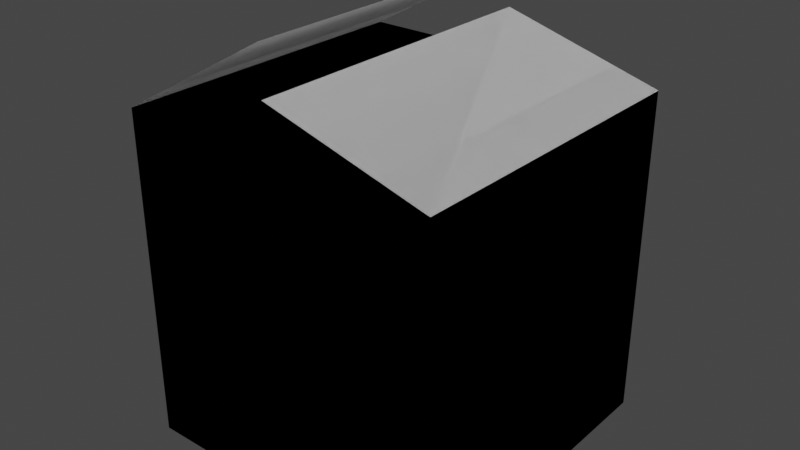 # Source: cardboard_box_closed.blend  (saved by Blender 2.91.10; exported with 4.5.12 LTS)
import bpy
from mathutils import Matrix  # noqa: F401  (used for matrix-valued properties, if any)

bpy.ops.wm.read_factory_settings(use_empty=True)
scene = bpy.context.scene
scene.name = 'Scene'

# ---- world
world_world = bpy.data.worlds.new('World'); scene.world = world_world
world_world.use_nodes = True; world_world.node_tree.nodes.clear()
_N = world_world.node_tree.nodes; _L = world_world.node_tree.links
n0 = _N.new('ShaderNodeOutputWorld'); n0.name = 'World Output'; n0.location = (300, 300)
n1 = _N.new('ShaderNodeBackground'); n1.name = 'Background'; n1.location = (10, 300)
n1.inputs[0].default_value = (0.05088, 0.05088, 0.05088, 1.0)
_L.new(n1.outputs[0], n0.inputs[0])
n0.is_active_output = True
world_world.color = (0.05088, 0.05088, 0.05088)
world_world.use_sun_shadow = False
world_world.sun_shadow_jitter_overblur = 0.0

# ---- meshes
me_cardboard_box_closed = bpy.data.meshes.new('cardboard_box_closed')
me_cardboard_box_closed.from_pydata([(-0.1741, -0.1749, 0.3637), (-0.1741, 0.1749, 0.3637), (0.0007642, -0.1749, 0.4624), (0.0007642, 0.1749, 0.4624), (0.0007642, -0.1749, 0.4624), (-0.1741, 0.1749, 0.3637), (-0.1741, -0.1749, 0.3637), (0.0007642, 0.1749, 0.4624), (0.0007642, -0.1749, 0.4131), (0.0007642, 0.1749, 0.4131), (0.1756, -0.1749, 0.3637), (0.1756, 0.1749, 0.3637), (0.1756, -0.1749, 0.3637), (0.0007642, 0.1749, 0.4131), (0.0007642, -0.1749, 0.4131), (0.1756, 0.1749, 0.3637), (0.1756, -0.1749, -6.102e-06), (0.1756, -0.1749, 0.3637), (0.1756, 0.1749, -6.102e-06), (0.1756, 0.1749, 0.3637), (0.1756, 0.1749, -6.102e-06), (0.1756, -0.1749, 0.3637), (0.1756, -0.1749, -6.102e-06), (0.1756, 0.1749, 0.3637), (0.1756, -0.1749, -6.102e-06), (0.02874, -0.1749, -6.102e-06), (0.1756, -0.1749, 0.3637), (0.02874, -0.1749, 0.09791), (-0.02721, -0.1749, 0.09791), (-0.1741, -0.1749, 0.3637), (-0.1741, -0.1749, -6.102e-06), (-0.02721, -0.1749, -6.102e-06), (0.1756, -0.1749, 0.3637), (0.02874, -0.1749, -6.102e-06), (0.1756, -0.1749, -6.102e-06), (0.02874, -0.1749, 0.09791), (-0.02721, -0.1749, 0.09791), (-0.1741, -0.1749, 0.3637), (-0.1741, -0.1749, -6.102e-06), (-0.02721, -0.1749, -6.102e-06), (-0.1741, -0.1749, 0.3637), (-0.1741, -0.1749, -6.102e-06), (-0.1741, 0.1749, 0.3637), (-0.1741, 0.1749, -6.102e-06), (-0.1741, 0.1749, 0.3637), (-0.1741, -0.1749, -6.102e-06), (-0.1741, -0.1749, 0.3637), (-0.1741, 0.1749, -6.102e-06), (-0.1741, 0.1749, -6.102e-06), (-0.02721, 0.1749, -6.102e-06), (-0.1741, 0.1749, 0.3637), (-0.02721, 0.1749, 0.09791), (0.02874, 0.1749, 0.09791), (0.1756, 0.1749, 0.3637), (0.1756, 0.1749, -6.102e-06), (0.02874, 0.1749, -6.102e-06), (-0.1741, 0.1749, 0.3637), (-0.02721, 0.1749, -6.102e-06), (-0.1741, 0.1749, -6.102e-06), (-0.02721, 0.1749, 0.09791), (0.02874, 0.1749, 0.09791), (0.1756, 0.1749, 0.3637), (0.1756, 0.1749, -6.102e-06), (0.02874, 0.1749, -6.102e-06), (0.02874, 0.1749, -6.102e-06), (0.02874, -0.1749, -6.102e-06), (0.1756, 0.1749, -6.102e-06), (0.1756, -0.1749, -6.102e-06), (-0.02721, -0.1749, -6.102e-06), (-0.02721, 0.1749, -6.102e-06), (-0.1741, -0.1749, -6.102e-06), (-0.1741, 0.1749, -6.102e-06), (0.1756, 0.1749, -6.102e-06), (0.02874, -0.1749, -6.102e-06), (0.02874, 0.1749, -6.102e-06), (0.1756, -0.1749, -6.102e-06), (0.02874, 0.1749, 0.09791), (-0.02721, 0.1749, -6.102e-06), (0.02874, 0.1749, -6.102e-06), (-0.02721, 0.1749, 0.09791), (-0.02721, 0.1749, -6.102e-06), (-0.1741, -0.1749, -6.102e-06), (-0.1741, 0.1749, -6.102e-06), (-0.02721, -0.1749, -6.102e-06), (0.02874, -0.1749, -6.102e-06), (0.02874, -0.1749, 0.09791), (-0.02721, -0.1749, 0.09791), (-0.02721, -0.1749, -6.102e-06), (0.02874, -0.1749, -6.102e-06), (0.02874, 0.1749, -6.102e-06), (-0.02721, 0.1749, -6.102e-06), (-0.02721, -0.1749, -6.102e-06), (0.02874, 0.1749, -6.102e-06), (-0.02721, 0.1749, -6.102e-06), (0.02874, 0.1749, 0.09791), (-0.02721, 0.1749, 0.09791)], [], [(2, 1, 0), (1, 2, 3), (6, 5, 4), (7, 4, 5), (10, 9, 8), (9, 10, 11), (14, 13, 12), (15, 12, 13), (18, 17, 16), (17, 18, 19), (22, 21, 20), (23, 20, 21), (26, 25, 24), (25, 26, 27), (27, 26, 28), (29, 28, 26), (30, 28, 29), (28, 30, 31), (34, 33, 32), (35, 32, 33), (36, 32, 35), (32, 36, 37), (37, 36, 38), (39, 38, 36), (33, 39, 35), (36, 35, 39), (42, 41, 40), (41, 42, 43), (46, 45, 44), (47, 44, 45), (50, 49, 48), (49, 50, 51), (51, 50, 52), (53, 52, 50), (54, 52, 53), (52, 54, 55), (58, 57, 56), (59, 56, 57), (60, 56, 59), (56, 60, 61), (61, 60, 62), (63, 62, 60), (66, 65, 64), (65, 66, 67), (68, 64, 65), (64, 68, 69), (70, 69, 68), (69, 70, 71), (74, 73, 72), (75, 72, 73), (78, 77, 76), (79, 76, 77), (82, 81, 80), (83, 80, 81), (94, 93, 92), (93, 94, 95), (90, 91, 89), (88, 89, 91), (85, 87, 84), (87, 85, 86)])
me_cardboard_box_closed.polygons.foreach_set('use_smooth', [1, 1, 1, 1, 0, 0, 0, 0, 0, 0, 0, 0, 0, 0, 0, 0, 0, 0, 0, 0, 0, 0, 0, 0, 0, 0, 0, 0, 0, 0, 0, 0, 0, 0, 0, 0, 0, 0, 0, 0, 0, 0, 0, 0, 0, 0, 0, 0, 0, 0, 0, 0, 0, 0, 0, 0, 0, 0, 0, 0])
_uv = me_cardboard_box_closed.uv_layers.new(name='UVMap')
_uv.uv.foreach_set('vector', [3.553e-15, 9.082, -8.366, 4.278, 3.553e-15, 4.278, -8.366, 4.278, 3.553e-15, 9.082, -8.366, 9.082, 3.553e-15, 4.278, -8.366, 4.278, 3.553e-15, 9.082, -8.366, 9.082, 3.553e-15, 9.082, -8.366, 4.278, -3.765e-15, -5.687, 8.366, -1.34, -3.659e-15, -1.34, 8.366, -1.34, -3.765e-15, -5.687, 8.366, -5.687, -3.659e-15, -1.34, 8.366, -1.34, -3.765e-15, -5.687, 8.366, -5.687, -3.765e-15, -5.687, 8.366, -1.34, 8.366, 0.0, -3.553e-15, 8.701, -3.553e-15, 0.0, -3.553e-15, 8.701, 8.366, 0.0, 8.366, 8.701, -3.553e-15, 0.0, -3.553e-15, 8.701, 8.366, 0.0, 8.366, 8.701, 8.366, 0.0, -3.553e-15, 8.701, 8.366, 8.701, 4.852, 0.0, 8.366, 0.0, 4.852, 0.0, 8.366, 8.701, 4.852, 2.343, 4.852, 2.343, 8.366, 8.701, 3.514, 2.343, 0.0, 8.701, 3.514, 2.343, 8.366, 8.701, 0.0, 0.0, 3.514, 2.343, 0.0, 8.701, 3.514, 2.343, 0.0, 0.0, 3.514, 0.0, 8.366, 0.0, 4.852, 0.0, 8.366, 8.701, 4.852, 2.343, 8.366, 8.701, 4.852, 0.0, 3.514, 2.343, 8.366, 8.701, 4.852, 2.343, 8.366, 8.701, 3.514, 2.343, 0.0, 8.701, 0.0, 8.701, 3.514, 2.343, 0.0, 0.0, 3.514, 0.0, 0.0, 0.0, 3.514, 2.343, 4.852, 0.0, 3.514, 0.0, 4.852, 2.343, 3.514, 2.343, 4.852, 2.343, 3.514, 0.0, -8.366, 8.701, 3.553e-15, 0.0, 3.553e-15, 8.701, 3.553e-15, 0.0, -8.366, 8.701, -8.366, 0.0, 3.553e-15, 8.701, 3.553e-15, 0.0, -8.366, 8.701, -8.366, 0.0, -8.366, 8.701, 3.553e-15, 0.0, 0.0, 8.701, -3.514, 0.0, 0.0, 0.0, -3.514, 0.0, 0.0, 8.701, -3.514, 2.343, -3.514, 2.343, 0.0, 8.701, -4.852, 2.343, -8.366, 8.701, -4.852, 2.343, 0.0, 8.701, -8.366, 0.0, -4.852, 2.343, -8.366, 8.701, -4.852, 2.343, -8.366, 0.0, -4.852, 0.0, 0.0, 0.0, -3.514, 0.0, 0.0, 8.701, -3.514, 2.343, 0.0, 8.701, -3.514, 0.0, -4.852, 2.343, 0.0, 8.701, -3.514, 2.343, 0.0, 8.701, -4.852, 2.343, -8.366, 8.701, -8.366, 8.701, -4.852, 2.343, -8.366, 0.0, -4.852, 0.0, -8.366, 0.0, -4.852, 2.343, -8.366, 8.366, -4.852, 0.0, -4.852, 8.366, -4.852, 0.0, -8.366, 8.366, -8.366, 0.0, -3.514, 0.0, -4.852, 8.366, -4.852, 0.0, -4.852, 8.366, -3.514, 0.0, -3.514, 8.366, 0.0, 0.0, -3.514, 8.366, -3.514, 0.0, -3.514, 8.366, 0.0, 0.0, 0.0, 8.366, -4.852, 8.366, -4.852, 0.0, -8.366, 8.366, -8.366, 0.0, -8.366, 8.366, -4.852, 0.0, 4.852, 0.0, 3.514, 0.0, 4.852, 2.343, 3.514, 2.343, 4.852, 2.343, 3.514, 0.0, 0.0, 8.366, 0.0, 0.0, -3.514, 8.366, -3.514, 0.0, -3.514, 8.366, 0.0, 0.0, 4.852, 2.343, 3.514, 0.0, 4.852, 0.0, 3.514, 0.0, 4.852, 2.343, 3.514, 2.343, -3.514, 8.366, -3.514, 0.0, -4.852, 8.366, -4.852, 0.0, -4.852, 8.366, -3.514, 0.0, 4.852, 2.343, 3.514, 0.0, 4.852, 0.0, 3.514, 0.0, 4.852, 2.343, 3.514, 2.343])
me_cardboard_box_closed.use_remesh_fix_poles = True
me_cardboard_box_closed.use_remesh_preserve_attributes = False
me_cardboard_box_closed.use_mirror_vertex_groups = False
me_cardboard_box_closed.update()
me_cardboard_box_closed.normals_split_custom_set([tuple(v) for v in zip(*[iter([-0.4917, 0.0, 0.8708, -0.4917, 0.0, 0.8708, -0.4917, 0.0, 0.8708, -0.4917, 0.0, 0.8708, -0.4917, 0.0, 0.8708, -0.4917, 0.0, 0.8708, 0.4917, 0.0, -0.8708, 0.4917, 0.0, -0.8708, 0.4917, 0.0, -0.8708, 0.4917, 0.0, -0.8708, 0.4917, 0.0, -0.8708, 0.4917, 0.0, -0.8708, 0.2717, 0.0, 0.9624, 0.2717, 0.0, 0.9624, 0.2717, 0.0, 0.9624, 0.2717, 0.0, 0.9624, 0.2717, 0.0, 0.9624, 0.2717, 0.0, 0.9624, -0.2717, 0.0, -0.9624, -0.2717, 0.0, -0.9624, -0.2717, 0.0, -0.9624, -0.2717, 0.0, -0.9624, -0.2717, 0.0, -0.9624, -0.2717, 0.0, -0.9624, 1.0, 0.0, 0.0, 1.0, 0.0, 0.0, 1.0, 0.0, 0.0, 1.0, 0.0, 0.0, 1.0, 0.0, 0.0, 1.0, 0.0, 0.0, -1.0, 0.0, 0.0, -1.0, 0.0, 0.0, -1.0, 0.0, 0.0, -1.0, 0.0, 0.0, -1.0, 0.0, 0.0, -1.0, 0.0, 0.0, 0.0, -1.0, 0.0, 0.0, -1.0, 0.0, 0.0, -1.0, 0.0, 0.0, -1.0, 0.0, 0.0, -1.0, 0.0, 0.0, -1.0, 0.0, 0.0, -1.0, 0.0, 0.0, -1.0, 0.0, 0.0, -1.0, 0.0, 0.0, -1.0, 0.0, 0.0, -1.0, 0.0, 0.0, -1.0, 0.0, 0.0, -1.0, 0.0, 0.0, -1.0, 0.0, 0.0, -1.0, 0.0, 0.0, -1.0, 0.0, 0.0, -1.0, 0.0, 0.0, -1.0, 0.0, 0.0, 1.0, 0.0, 0.0, 1.0, 0.0, 0.0, 1.0, 0.0, 0.0, 1.0, 0.0, 0.0, 1.0, 0.0, 0.0, 1.0, 0.0, 0.0, 1.0, -2.505e-07, 0.0, 1.0, -2.505e-07, 0.0, 1.0, -2.505e-07, 0.0, 1.0, -4.008e-08, 0.0, 1.0, -4.008e-08, 0.0, 1.0, -4.008e-08, 0.0, 1.0, 0.0, 0.0, 1.0, 0.0, 0.0, 1.0, 0.0, 0.0, 1.0, 0.0, 0.0, 1.0, 0.0, 0.0, 1.0, 0.0, 0.0, 1.0, 0.0, 0.0, 1.0, 0.0, 0.0, 1.0, 0.0, 0.0, 1.0, 0.0, 0.0, 1.0, 0.0, 0.0, 1.0, 0.0, -1.0, 0.0, 0.0, -1.0, 0.0, 0.0, -1.0, 0.0, 0.0, -1.0, 0.0, 0.0, -1.0, 0.0, 0.0, -1.0, 0.0, 0.0, 1.0, 0.0, 0.0, 1.0, 0.0, 0.0, 1.0, 0.0, 0.0, 1.0, 0.0, 0.0, 1.0, 0.0, 0.0, 1.0, 0.0, 0.0, 0.0, 1.0, 0.0, 0.0, 1.0, 0.0, 0.0, 1.0, 0.0, 0.0, 1.0, 0.0, 0.0, 1.0, 0.0, 0.0, 1.0, 0.0, 0.0, 1.0, 5.01e-07, 0.0, 1.0, 5.01e-07, 0.0, 1.0, 5.01e-07, 0.0, 1.0, 0.0, 0.0, 1.0, 0.0, 0.0, 1.0, 0.0, 0.0, 1.0, 0.0, 0.0, 1.0, 0.0, 0.0, 1.0, 0.0, 0.0, 1.0, 0.0, 0.0, 1.0, 0.0, 0.0, 1.0, 0.0, 0.0, -1.0, 0.0, 0.0, -1.0, 0.0, 0.0, -1.0, 0.0, 0.0, -1.0, 0.0, 0.0, -1.0, 0.0, 0.0, -1.0, 0.0, 0.0, -1.0, -2.505e-07, 0.0, -1.0, -2.505e-07, 0.0, -1.0, -2.505e-07, 0.0, -1.0, -4.008e-08, 0.0, -1.0, -4.008e-08, 0.0, -1.0, -4.008e-08, 0.0, -1.0, 0.0, 0.0, -1.0, 0.0, 0.0, -1.0, 0.0, 0.0, -1.0, 0.0, 0.0, -1.0, 0.0, 0.0, -1.0, 0.0, 0.0, 0.0, -1.0, 0.0, 0.0, -1.0, 0.0, 0.0, -1.0, 0.0, 0.0, -1.0, 0.0, 0.0, -1.0, 0.0, 0.0, -1.0, 0.0, 0.0, -1.0, 0.0, 0.0, -1.0, 0.0, 0.0, -1.0, 0.0, 0.0, -1.0, 0.0, 0.0, -1.0, 0.0, 0.0, -1.0, 0.0, 0.0, -1.0, 0.0, 0.0, -1.0, 0.0, 0.0, -1.0, 0.0, 0.0, -1.0, 0.0, 0.0, -1.0, 0.0, 0.0, -1.0, 0.0, 0.0, 1.0, 0.0, 0.0, 1.0, 0.0, 0.0, 1.0, 0.0, 0.0, 1.0, 0.0, 0.0, 1.0, 0.0, 0.0, 1.0, 0.0, 1.0, 0.0, 0.0, 1.0, 0.0, 0.0, 1.0, 0.0, 0.0, 1.0, 0.0, 0.0, 1.0, 0.0, 0.0, 1.0, 0.0, 0.0, 0.0, 1.0, 0.0, 0.0, 1.0, 0.0, 0.0, 1.0, 0.0, 0.0, 1.0, 0.0, 0.0, 1.0, 0.0, 0.0, 1.0, 0.0, -1.0, 0.0, 0.0, -1.0, 0.0, 0.0, -1.0, 0.0, 0.0, -1.0, 0.0, 0.0, -1.0, 0.0, 0.0, -1.0, 0.0, 0.0, 0.0, 1.0, 0.0, 0.0, 1.0, 0.0, 0.0, 1.0, 0.0, 0.0, 1.0, 0.0, 0.0, 1.0, 0.0, 0.0, 1.0, 0.0, -1.0, 0.0, 0.0, -1.0, 0.0, 0.0, -1.0, 0.0, 0.0, -1.0, 0.0, 0.0, -1.0, 0.0, 0.0, -1.0, 0.0])] * 3)])

# ---- objects
ob_cardboard_box_closed = bpy.data.objects.new('cardboard_box_closed', me_cardboard_box_closed)
ob_collider = bpy.data.objects.new('collider', None)

# ---- transforms, parenting, visibility, modifiers, constraints
ob_cardboard_box_closed.location = (0.0, 0.0, 0.0)
ob_cardboard_box_closed.rotation_mode = 'QUATERNION'
ob_cardboard_box_closed.rotation_quaternion = (1.0, 0.0, 0.0, 0.0)
ob_cardboard_box_closed.lineart.crease_threshold = 0.0
ob_collider.parent = ob_cardboard_box_closed
ob_collider.location = (0.0, -8.882e-16, 0.2)
ob_collider.scale = (0.3465, 0.352, 0.308)
ob_collider.empty_display_type = 'CUBE'
ob_collider.empty_display_size = 0.5
ob_collider.lineart.crease_threshold = 0.0

# ---- collection membership
scene.collection.objects.link(ob_cardboard_box_closed)
scene.collection.objects.link(ob_collider)

# ---- scene / render settings (as saved in the file)
scene.frame_start = 1; scene.frame_end = 250; scene.frame_set(1)
scene.render.engine = 'BLENDER_EEVEE_NEXT'
scene.cycles.use_denoising = False
scene.cycles.samples = 128
scene.cycles.sampling_pattern = 'TABULATED_SOBOL'
scene.cycles.use_adaptive_sampling = False
scene.cycles.use_light_tree = False
scene.view_settings.view_transform = 'Filmic'
bpy.context.view_layer.update()

# ---- added for rendering (the .blend has no active camera and no usable light): camera, sun
cam_auto = bpy.data.cameras.new('AutoCamera')
cam_auto.lens = 50.0
cam_auto.sensor_width = 36.0
cam_auto.clip_end = 1000.0
ob_auto_camera = bpy.data.objects.new('AutoCamera', cam_auto)
scene.collection.objects.link(ob_auto_camera)
ob_auto_camera.location = (0.627233, -0.751763, 0.732394)
ob_auto_camera.rotation_euler = (1.09748, -7.21219e-08, 0.694738)
scene.camera = ob_auto_camera
light_auto_sun = bpy.data.lights.new('AutoSun', 'SUN')
light_auto_sun.energy = 3.0
light_auto_sun.angle = 0.0523599
ob_auto_sun = bpy.data.objects.new('AutoSun', light_auto_sun)
scene.collection.objects.link(ob_auto_sun)
ob_auto_sun.rotation_euler = (0.872665, 0.174533, 0.523599)
bpy.context.view_layer.update()
